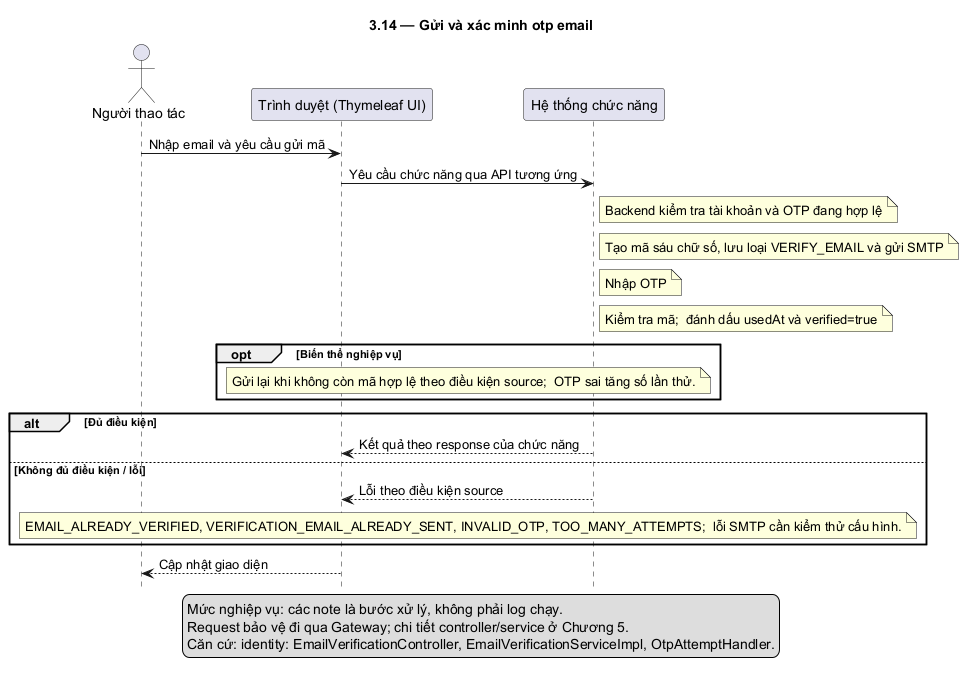

The diagram above was rendered by PlantUML. Its source (embedded in the PNG):
@startuml
skinparam defaultFontName DejaVu Sans
skinparam shadowing false
hide footbox
title 3.14 — Gửi và xác minh otp email
actor "Người thao tác" as U
participant "Trình duyệt (Thymeleaf UI)" as F
participant "Hệ thống chức năng" as B
U -> F: Nhập email và yêu cầu gửi mã
F -> B: Yêu cầu chức năng qua API tương ứng
note right of B: Backend kiểm tra tài khoản và OTP đang hợp lệ
note right of B: Tạo mã sáu chữ số, lưu loại VERIFY_EMAIL và gửi SMTP
note right of B: Nhập OTP
note right of B: Kiểm tra mã;  đánh dấu usedAt và verified=true
opt Biến thể nghiệp vụ
note over F,B: Gửi lại khi không còn mã hợp lệ theo điều kiện source;  OTP sai tăng số lần thử.
end
alt Đủ điều kiện
B --> F: Kết quả theo response của chức năng
else Không đủ điều kiện / lỗi
B --> F: Lỗi theo điều kiện source
note over F,B: EMAIL_ALREADY_VERIFIED, VERIFICATION_EMAIL_ALREADY_SENT, INVALID_OTP, TOO_MANY_ATTEMPTS;  lỗi SMTP cần kiểm thử cấu hình.
end
F --> U: Cập nhật giao diện
legend bottom
Mức nghiệp vụ: các note là bước xử lý, không phải log chạy.
Request bảo vệ đi qua Gateway; chi tiết controller/service ở Chương 5.
Căn cứ: identity: EmailVerificationController, EmailVerificationServiceImpl, OtpAttemptHandler.
endlegend
@enduml